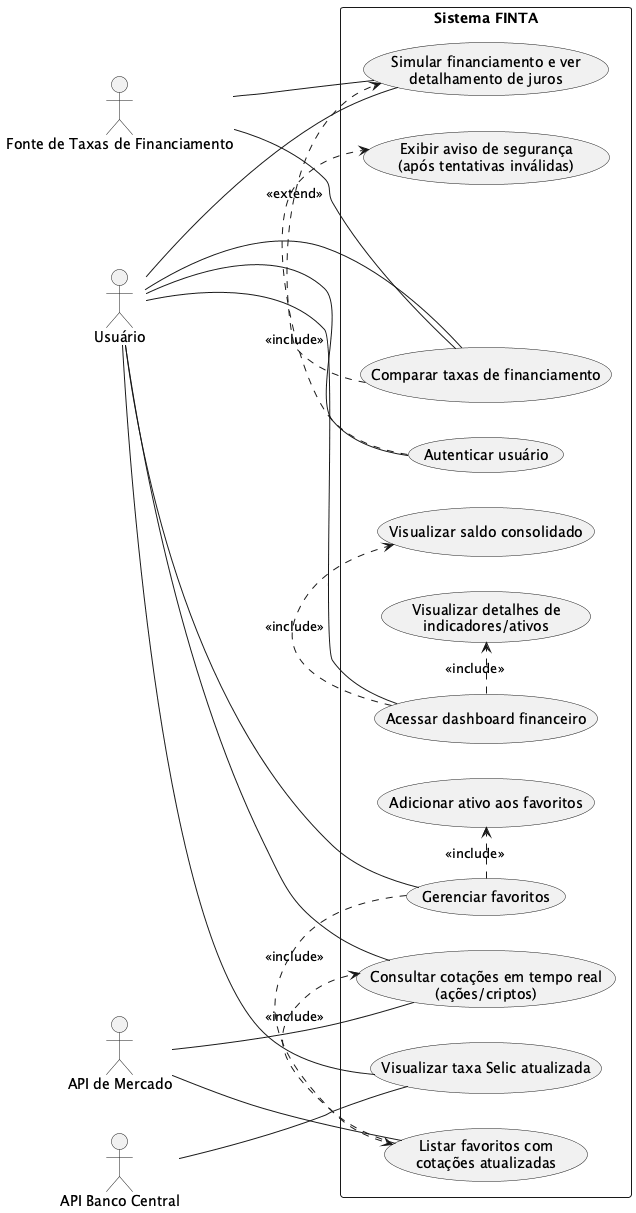

The diagram above was rendered by PlantUML. Its source (embedded in the PNG):
@startuml
left to right direction

skinparam shadowing false
skinparam packageStyle rectangle

actor "Usuário" as U
actor "API de Mercado" as AM
actor "API Banco Central" as ABC
actor "Fonte de Taxas de Financiamento" as ATF

rectangle "Sistema FINTA" {
  usecase "Acessar dashboard financeiro" as UC1
  usecase "Visualizar saldo consolidado" as UC2
  usecase "Visualizar detalhes de\nindicadores/ativos" as UC3
  usecase "Autenticar usuário" as UC4
  usecase "Exibir aviso de segurança\n(após tentativas inválidas)" as UC5
  usecase "Gerenciar favoritos" as UC6
  usecase "Adicionar ativo aos favoritos" as UC7
  usecase "Listar favoritos com\ncotações atualizadas" as UC8
  usecase "Consultar cotações em tempo real\n(ações/criptos)" as UC9
  usecase "Visualizar taxa Selic atualizada" as UC10
  usecase "Comparar taxas de financiamento" as UC11
  usecase "Simular financiamento e ver\ndetalhamento de juros" as UC12
}

U -- UC1
U -- UC4
U -- UC6
U -- UC9
U -- UC10
U -- UC11
U -- UC12

UC1 .> UC2 : <<include>>
UC1 .> UC3 : <<include>>
UC6 .> UC7 : <<include>>
UC6 .> UC8 : <<include>>
UC8 .> UC9 : <<include>>
UC4 .> UC5 : <<extend>>
UC11 .> UC12 : <<include>>

AM -- UC9
AM -- UC8
ABC -- UC10
ATF -- UC11
ATF -- UC12
@enduml